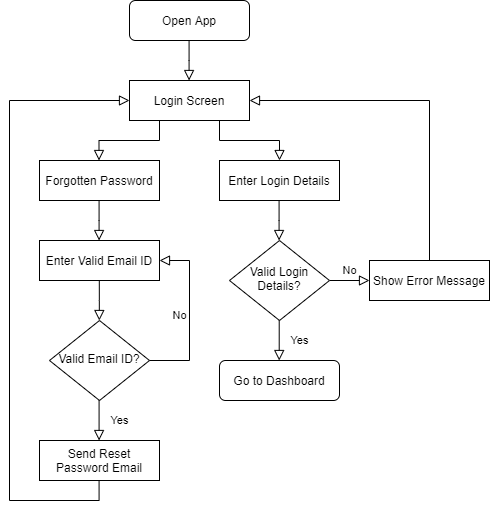

The diagram above was exported from draw.io. Its source (the exported page's mxGraphModel, read from the mxfile embedded in the PNG):
<mxGraphModel dx="1185" dy="1763" grid="1" gridSize="10" guides="1" tooltips="1" connect="1" arrows="1" fold="1" page="1" pageScale="1" pageWidth="827" pageHeight="1169" math="0" shadow="0">
  <root>
    <mxCell id="0" />
    <mxCell id="1" parent="0" />
    <mxCell id="2" value="Open App" style="rounded=1;whiteSpace=wrap;html=1;fontSize=12;glass=0;strokeWidth=1;shadow=0;" vertex="1" parent="1">
      <mxGeometry x="160" y="-80" width="120" height="40" as="geometry" />
    </mxCell>
    <mxCell id="3" value="No" style="edgeStyle=orthogonalEdgeStyle;rounded=0;html=1;jettySize=auto;orthogonalLoop=1;fontSize=11;endArrow=block;endFill=0;endSize=8;strokeWidth=1;shadow=0;labelBackgroundColor=none;" edge="1" source="4" parent="1">
      <mxGeometry y="10" relative="1" as="geometry">
        <mxPoint as="offset" />
        <mxPoint x="400" y="200" as="targetPoint" />
      </mxGeometry>
    </mxCell>
    <mxCell id="4" value="Valid Login Details?" style="rhombus;whiteSpace=wrap;html=1;shadow=0;fontFamily=Helvetica;fontSize=12;align=center;strokeWidth=1;spacing=6;spacingTop=-4;" vertex="1" parent="1">
      <mxGeometry x="260" y="160" width="100" height="80" as="geometry" />
    </mxCell>
    <mxCell id="5" value="Valid Email ID?" style="rhombus;whiteSpace=wrap;html=1;shadow=0;fontFamily=Helvetica;fontSize=12;align=center;strokeWidth=1;spacing=6;spacingTop=-4;" vertex="1" parent="1">
      <mxGeometry x="80" y="240" width="100" height="80" as="geometry" />
    </mxCell>
    <mxCell id="6" value="" style="rounded=0;html=1;jettySize=auto;orthogonalLoop=1;fontSize=11;endArrow=block;endFill=0;endSize=8;strokeWidth=1;shadow=0;labelBackgroundColor=none;edgeStyle=orthogonalEdgeStyle;entryX=0.5;entryY=0;entryDx=0;entryDy=0;exitX=0.75;exitY=1;exitDx=0;exitDy=0;" edge="1" parent="1">
      <mxGeometry relative="1" as="geometry">
        <mxPoint x="250" y="40" as="sourcePoint" />
        <mxPoint x="310" y="80" as="targetPoint" />
        <Array as="points">
          <mxPoint x="250" y="60" />
          <mxPoint x="310" y="60" />
        </Array>
      </mxGeometry>
    </mxCell>
    <mxCell id="7" value="" style="rounded=0;html=1;jettySize=auto;orthogonalLoop=1;fontSize=11;endArrow=block;endFill=0;endSize=8;strokeWidth=1;shadow=0;labelBackgroundColor=none;edgeStyle=orthogonalEdgeStyle;exitX=0.5;exitY=0;exitDx=0;exitDy=0;entryX=1;entryY=0.5;entryDx=0;entryDy=0;" edge="1" parent="1">
      <mxGeometry relative="1" as="geometry">
        <mxPoint x="460" y="180" as="sourcePoint" />
        <mxPoint x="280" y="20" as="targetPoint" />
        <Array as="points">
          <mxPoint x="460" y="20" />
        </Array>
      </mxGeometry>
    </mxCell>
    <mxCell id="8" value="" style="rounded=0;html=1;jettySize=auto;orthogonalLoop=1;fontSize=11;endArrow=block;endFill=0;endSize=8;strokeWidth=1;shadow=0;labelBackgroundColor=none;edgeStyle=orthogonalEdgeStyle;exitX=0.25;exitY=1;exitDx=0;exitDy=0;" edge="1" source="13" parent="1">
      <mxGeometry relative="1" as="geometry">
        <mxPoint x="190" y="40" as="sourcePoint" />
        <mxPoint x="129.5" y="80" as="targetPoint" />
        <Array as="points">
          <mxPoint x="190" y="60" />
          <mxPoint x="130" y="60" />
        </Array>
      </mxGeometry>
    </mxCell>
    <mxCell id="9" value="Yes" style="rounded=0;html=1;jettySize=auto;orthogonalLoop=1;fontSize=11;endArrow=block;endFill=0;endSize=8;strokeWidth=1;shadow=0;labelBackgroundColor=none;edgeStyle=orthogonalEdgeStyle;" edge="1" parent="1">
      <mxGeometry y="20" relative="1" as="geometry">
        <mxPoint as="offset" />
        <mxPoint x="309.71000000000004" y="240" as="sourcePoint" />
        <mxPoint x="309.71000000000004" y="280" as="targetPoint" />
      </mxGeometry>
    </mxCell>
    <mxCell id="10" value="Go to Dashboard" style="rounded=1;whiteSpace=wrap;html=1;fontSize=12;glass=0;strokeWidth=1;shadow=0;" vertex="1" parent="1">
      <mxGeometry x="250" y="280" width="120" height="40" as="geometry" />
    </mxCell>
    <mxCell id="11" value="Enter Login Details" style="rounded=0;whiteSpace=wrap;html=1;" vertex="1" parent="1">
      <mxGeometry x="250" y="80" width="120" height="40" as="geometry" />
    </mxCell>
    <mxCell id="12" value="Show Error Message" style="rounded=0;whiteSpace=wrap;html=1;" vertex="1" parent="1">
      <mxGeometry x="400" y="180" width="120" height="40" as="geometry" />
    </mxCell>
    <mxCell id="13" value="Login Screen" style="rounded=0;whiteSpace=wrap;html=1;" vertex="1" parent="1">
      <mxGeometry x="160" width="120" height="40" as="geometry" />
    </mxCell>
    <mxCell id="14" value="Forgotten Password" style="rounded=0;whiteSpace=wrap;html=1;" vertex="1" parent="1">
      <mxGeometry x="70" y="80" width="120" height="40" as="geometry" />
    </mxCell>
    <mxCell id="15" value="Enter Valid Email ID" style="rounded=0;whiteSpace=wrap;html=1;" vertex="1" parent="1">
      <mxGeometry x="70" y="160" width="120" height="40" as="geometry" />
    </mxCell>
    <mxCell id="16" value="" style="rounded=0;html=1;jettySize=auto;orthogonalLoop=1;fontSize=11;endArrow=block;endFill=0;endSize=8;strokeWidth=1;shadow=0;labelBackgroundColor=none;edgeStyle=orthogonalEdgeStyle;entryX=0.5;entryY=0;entryDx=0;entryDy=0;" edge="1" parent="1">
      <mxGeometry relative="1" as="geometry">
        <mxPoint x="129.79999999999995" y="200" as="sourcePoint" />
        <mxPoint x="129.79999999999995" y="240" as="targetPoint" />
        <Array as="points">
          <mxPoint x="129.8" y="220" />
          <mxPoint x="129.8" y="220" />
        </Array>
      </mxGeometry>
    </mxCell>
    <mxCell id="17" value="No" style="edgeStyle=orthogonalEdgeStyle;rounded=0;html=1;jettySize=auto;orthogonalLoop=1;fontSize=11;endArrow=block;endFill=0;endSize=8;strokeWidth=1;shadow=0;labelBackgroundColor=none;entryX=1;entryY=0.5;entryDx=0;entryDy=0;" edge="1" target="15" parent="1">
      <mxGeometry y="10" relative="1" as="geometry">
        <mxPoint as="offset" />
        <mxPoint x="179.99999999999977" y="279.99999999999955" as="sourcePoint" />
        <mxPoint x="220" y="180" as="targetPoint" />
        <Array as="points">
          <mxPoint x="220" y="280" />
          <mxPoint x="220" y="180" />
        </Array>
      </mxGeometry>
    </mxCell>
    <mxCell id="18" value="Yes" style="rounded=0;html=1;jettySize=auto;orthogonalLoop=1;fontSize=11;endArrow=block;endFill=0;endSize=8;strokeWidth=1;shadow=0;labelBackgroundColor=none;edgeStyle=orthogonalEdgeStyle;" edge="1" parent="1">
      <mxGeometry y="20" relative="1" as="geometry">
        <mxPoint as="offset" />
        <mxPoint x="129.57999999999993" y="320" as="sourcePoint" />
        <mxPoint x="129.57999999999993" y="360" as="targetPoint" />
      </mxGeometry>
    </mxCell>
    <mxCell id="19" value="Send Reset Password Email" style="rounded=0;whiteSpace=wrap;html=1;" vertex="1" parent="1">
      <mxGeometry x="70" y="360" width="120" height="40" as="geometry" />
    </mxCell>
    <mxCell id="20" value="" style="rounded=0;html=1;jettySize=auto;orthogonalLoop=1;fontSize=11;endArrow=block;endFill=0;endSize=8;strokeWidth=1;shadow=0;labelBackgroundColor=none;edgeStyle=orthogonalEdgeStyle;entryX=0;entryY=0.5;entryDx=0;entryDy=0;" edge="1" target="13" parent="1">
      <mxGeometry relative="1" as="geometry">
        <mxPoint x="129.57999999999993" y="400" as="sourcePoint" />
        <mxPoint x="140" y="10" as="targetPoint" />
        <Array as="points">
          <mxPoint x="130" y="420" />
          <mxPoint x="40" y="420" />
          <mxPoint x="40" y="20" />
        </Array>
      </mxGeometry>
    </mxCell>
    <mxCell id="21" value="" style="rounded=0;html=1;jettySize=auto;orthogonalLoop=1;fontSize=11;endArrow=block;endFill=0;endSize=8;strokeWidth=1;shadow=0;labelBackgroundColor=none;edgeStyle=orthogonalEdgeStyle;entryX=0.5;entryY=0;entryDx=0;entryDy=0;" edge="1" parent="1">
      <mxGeometry relative="1" as="geometry">
        <mxPoint x="129.57999999999993" y="119.99999999999955" as="sourcePoint" />
        <mxPoint x="129.57999999999993" y="159.99999999999955" as="targetPoint" />
        <Array as="points">
          <mxPoint x="129.58" y="140" />
          <mxPoint x="129.58" y="140" />
        </Array>
      </mxGeometry>
    </mxCell>
    <mxCell id="22" value="" style="rounded=0;html=1;jettySize=auto;orthogonalLoop=1;fontSize=11;endArrow=block;endFill=0;endSize=8;strokeWidth=1;shadow=0;labelBackgroundColor=none;edgeStyle=orthogonalEdgeStyle;entryX=0.5;entryY=0;entryDx=0;entryDy=0;" edge="1" parent="1">
      <mxGeometry relative="1" as="geometry">
        <mxPoint x="309.5799999999999" y="119.99999999999955" as="sourcePoint" />
        <mxPoint x="309.5799999999999" y="160" as="targetPoint" />
        <Array as="points">
          <mxPoint x="309.58000000000004" y="140" />
          <mxPoint x="309.58000000000004" y="140" />
        </Array>
      </mxGeometry>
    </mxCell>
    <mxCell id="23" value="" style="rounded=0;html=1;jettySize=auto;orthogonalLoop=1;fontSize=11;endArrow=block;endFill=0;endSize=8;strokeWidth=1;shadow=0;labelBackgroundColor=none;edgeStyle=orthogonalEdgeStyle;entryX=0.5;entryY=0;entryDx=0;entryDy=0;" edge="1" parent="1">
      <mxGeometry relative="1" as="geometry">
        <mxPoint x="219.57999999999993" y="-40" as="sourcePoint" />
        <mxPoint x="219.57999999999993" as="targetPoint" />
        <Array as="points">
          <mxPoint x="219.5800000000001" y="-19.999999999999773" />
          <mxPoint x="219.5800000000001" y="-19.999999999999773" />
        </Array>
      </mxGeometry>
    </mxCell>
  </root>
</mxGraphModel>